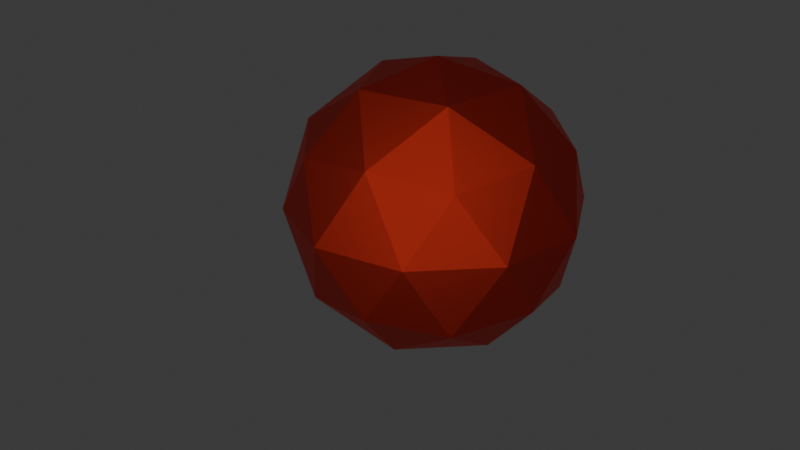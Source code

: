 # Source: ruby.blend  (saved by Blender 4.2.66; exported with 4.5.12 LTS)
import bpy
from mathutils import Matrix  # noqa: F401  (used for matrix-valued properties, if any)

bpy.ops.wm.read_factory_settings(use_empty=True)
scene = bpy.context.scene
scene.name = 'Scene'

# ---- collections
col_collection = bpy.data.collections.new('Collection'); scene.collection.children.link(col_collection)

# ---- materials (node trees are filled in below, after node groups)
mat_material = bpy.data.materials.new('Material')

# ---- material node trees
mat_material.use_nodes = True; mat_material.node_tree.nodes.clear()
_N = mat_material.node_tree.nodes; _L = mat_material.node_tree.links
n0 = _N.new('ShaderNodeBsdfPrincipled'); n0.name = 'Principled BSDF'; n0.location = (10, 300)
n0.inputs[0].default_value = (0.8001, 0.05748, 0.03714, 1.0)
n0.inputs[1].default_value = 1.0
n1 = _N.new('ShaderNodeOutputMaterial'); n1.name = 'Material Output'; n1.location = (300, 300)
_L.new(n0.outputs[0], n1.inputs[0])
n1.is_active_output = True

# ---- world
world_world = bpy.data.worlds.new('World'); scene.world = world_world
world_world.use_nodes = True; world_world.node_tree.nodes.clear()
_N = world_world.node_tree.nodes; _L = world_world.node_tree.links
n0 = _N.new('ShaderNodeOutputWorld'); n0.name = 'World Output'; n0.location = (300, 300)
n1 = _N.new('ShaderNodeBackground'); n1.name = 'Background'; n1.location = (10, 300)
n1.inputs[0].default_value = (0.05088, 0.05088, 0.05088, 1.0)
_L.new(n1.outputs[0], n0.inputs[0])
n0.is_active_output = True
world_world.color = (0.05088, 0.05088, 0.05088)
world_world.sun_shadow_jitter_overblur = 0.0

# ---- cameras
cam_camera = bpy.data.cameras.new('Camera')
cam_camera.clip_end = 100.0
cam_camera.ortho_scale = 7.314

# ---- lights
light_light = bpy.data.lights.new('Light', 'POINT')
light_light.energy = 1000.0
light_light.shadow_soft_size = 8.305

# ---- meshes
me_icosphere = bpy.data.meshes.new('Icosphere')
me_icosphere.from_pydata([(0.0, 0.0, -1.0), (0.7236, -0.5257, -0.4472), (-0.2764, -0.8506, -0.4472), (-0.8944, 0.0, -0.4472), (-0.2764, 0.8506, -0.4472), (0.7236, 0.5257, -0.4472), (0.2764, -0.8506, 0.4472), (-0.7236, -0.5257, 0.4472), (-0.7236, 0.5257, 0.4472), (0.2764, 0.8506, 0.4472), (0.8944, 0.0, 0.4472), (0.0, 0.0, 1.0), (-0.1625, -0.5, -0.8507), (0.4253, -0.309, -0.8507), (0.2629, -0.809, -0.5257), (0.8506, 0.0, -0.5257), (0.4253, 0.309, -0.8507), (-0.5257, 0.0, -0.8507), (-0.6882, -0.5, -0.5257), (-0.1625, 0.5, -0.8507), (-0.6882, 0.5, -0.5257), (0.2629, 0.809, -0.5257), (0.9511, -0.309, 0.0), (0.9511, 0.309, 0.0), (0.0, -1.0, 0.0), (0.5878, -0.809, 0.0), (-0.9511, -0.309, 0.0), (-0.5878, -0.809, 0.0), (-0.5878, 0.809, 0.0), (-0.9511, 0.309, 0.0), (0.5878, 0.809, 0.0), (0.0, 1.0, 0.0), (0.6882, -0.5, 0.5257), (-0.2629, -0.809, 0.5257), (-0.8506, 0.0, 0.5257), (-0.2629, 0.809, 0.5257), (0.6882, 0.5, 0.5257), (0.1625, -0.5, 0.8507), (0.5257, 0.0, 0.8507), (-0.4253, -0.309, 0.8507), (-0.4253, 0.309, 0.8507), (0.1625, 0.5, 0.8507)], [], [(0, 13, 12), (1, 13, 15), (0, 12, 17), (0, 17, 19), (0, 19, 16), (1, 15, 22), (2, 14, 24), (3, 18, 26), (4, 20, 28), (5, 21, 30), (1, 22, 25), (2, 24, 27), (3, 26, 29), (4, 28, 31), (5, 30, 23), (6, 32, 37), (7, 33, 39), (8, 34, 40), (9, 35, 41), (10, 36, 38), (38, 41, 11), (38, 36, 41), (36, 9, 41), (41, 40, 11), (41, 35, 40), (35, 8, 40), (40, 39, 11), (40, 34, 39), (34, 7, 39), (39, 37, 11), (39, 33, 37), (33, 6, 37), (37, 38, 11), (37, 32, 38), (32, 10, 38), (23, 36, 10), (23, 30, 36), (30, 9, 36), (31, 35, 9), (31, 28, 35), (28, 8, 35), (29, 34, 8), (29, 26, 34), (26, 7, 34), (27, 33, 7), (27, 24, 33), (24, 6, 33), (25, 32, 6), (25, 22, 32), (22, 10, 32), (30, 31, 9), (30, 21, 31), (21, 4, 31), (28, 29, 8), (28, 20, 29), (20, 3, 29), (26, 27, 7), (26, 18, 27), (18, 2, 27), (24, 25, 6), (24, 14, 25), (14, 1, 25), (22, 23, 10), (22, 15, 23), (15, 5, 23), (16, 21, 5), (16, 19, 21), (19, 4, 21), (19, 20, 4), (19, 17, 20), (17, 3, 20), (17, 18, 3), (17, 12, 18), (12, 2, 18), (15, 16, 5), (15, 13, 16), (13, 0, 16), (12, 14, 2), (12, 13, 14), (13, 1, 14)])
_uv = me_icosphere.uv_layers.new(name='UVMap')
_uv.uv.foreach_set('vector', [0.1818, 0.0, 0.2273, 0.07873, 0.1364, 0.07873, 0.2727, 0.1575, 0.3182, 0.07873, 0.3636, 0.1575, 0.9091, 0.0, 0.9545, 0.07873, 0.8636, 0.07873, 0.7273, 0.0, 0.7727, 0.07873, 0.6818, 0.07873, 0.5455, 0.0, 0.5909, 0.07873, 0.5, 0.07873, 0.2727, 0.1575, 0.3636, 0.1575, 0.3182, 0.2362, 0.09091, 0.1575, 0.1818, 0.1575, 0.1364, 0.2362, 0.8182, 0.1575, 0.9091, 0.1575, 0.8636, 0.2362, 0.6364, 0.1575, 0.7273, 0.1575, 0.6818, 0.2362, 0.4545, 0.1575, 0.5455, 0.1575, 0.5, 0.2362, 0.2727, 0.1575, 0.3182, 0.2362, 0.2273, 0.2362, 0.09091, 0.1575, 0.1364, 0.2362, 0.04546, 0.2362, 0.8182, 0.1575, 0.8636, 0.2362, 0.7727, 0.2362, 0.6364, 0.1575, 0.6818, 0.2362, 0.5909, 0.2362, 0.4545, 0.1575, 0.5, 0.2362, 0.4091, 0.2362, 0.1818, 0.3149, 0.2727, 0.3149, 0.2273, 0.3937, 0.0, 0.3149, 0.09091, 0.3149, 0.04546, 0.3937, 0.7273, 0.3149, 0.8182, 0.3149, 0.7727, 0.3937, 0.5455, 0.3149, 0.6364, 0.3149, 0.5909, 0.3937, 0.3636, 0.3149, 0.4545, 0.3149, 0.4091, 0.3937, 0.4091, 0.3937, 0.5, 0.3937, 0.4545, 0.4724, 0.4091, 0.3937, 0.4545, 0.3149, 0.5, 0.3937, 0.4545, 0.3149, 0.5455, 0.3149, 0.5, 0.3937, 0.5909, 0.3937, 0.6818, 0.3937, 0.6364, 0.4724, 0.5909, 0.3937, 0.6364, 0.3149, 0.6818, 0.3937, 0.6364, 0.3149, 0.7273, 0.3149, 0.6818, 0.3937, 0.7727, 0.3937, 0.8636, 0.3937, 0.8182, 0.4724, 0.7727, 0.3937, 0.8182, 0.3149, 0.8636, 0.3937, 0.8182, 0.3149, 0.9091, 0.3149, 0.8636, 0.3937, 0.04546, 0.3937, 0.1364, 0.3937, 0.09091, 0.4724, 0.04546, 0.3937, 0.09091, 0.3149, 0.1364, 0.3937, 0.09091, 0.3149, 0.1818, 0.3149, 0.1364, 0.3937, 0.2273, 0.3937, 0.3182, 0.3937, 0.2727, 0.4724, 0.2273, 0.3937, 0.2727, 0.3149, 0.3182, 0.3937, 0.2727, 0.3149, 0.3636, 0.3149, 0.3182, 0.3937, 0.4091, 0.2362, 0.4545, 0.3149, 0.3636, 0.3149, 0.4091, 0.2362, 0.5, 0.2362, 0.4545, 0.3149, 0.5, 0.2362, 0.5455, 0.3149, 0.4545, 0.3149, 0.5909, 0.2362, 0.6364, 0.3149, 0.5455, 0.3149, 0.5909, 0.2362, 0.6818, 0.2362, 0.6364, 0.3149, 0.6818, 0.2362, 0.7273, 0.3149, 0.6364, 0.3149, 0.7727, 0.2362, 0.8182, 0.3149, 0.7273, 0.3149, 0.7727, 0.2362, 0.8636, 0.2362, 0.8182, 0.3149, 0.8636, 0.2362, 0.9091, 0.3149, 0.8182, 0.3149, 0.04546, 0.2362, 0.09091, 0.3149, 0.0, 0.3149, 0.04546, 0.2362, 0.1364, 0.2362, 0.09091, 0.3149, 0.1364, 0.2362, 0.1818, 0.3149, 0.09091, 0.3149, 0.2273, 0.2362, 0.2727, 0.3149, 0.1818, 0.3149, 0.2273, 0.2362, 0.3182, 0.2362, 0.2727, 0.3149, 0.3182, 0.2362, 0.3636, 0.3149, 0.2727, 0.3149, 0.5, 0.2362, 0.5909, 0.2362, 0.5455, 0.3149, 0.5, 0.2362, 0.5455, 0.1575, 0.5909, 0.2362, 0.5455, 0.1575, 0.6364, 0.1575, 0.5909, 0.2362, 0.6818, 0.2362, 0.7727, 0.2362, 0.7273, 0.3149, 0.6818, 0.2362, 0.7273, 0.1575, 0.7727, 0.2362, 0.7273, 0.1575, 0.8182, 0.1575, 0.7727, 0.2362, 0.8636, 0.2362, 0.9545, 0.2362, 0.9091, 0.3149, 0.8636, 0.2362, 0.9091, 0.1575, 0.9545, 0.2362, 0.9091, 0.1575, 1.0, 0.1575, 0.9545, 0.2362, 0.1364, 0.2362, 0.2273, 0.2362, 0.1818, 0.3149, 0.1364, 0.2362, 0.1818, 0.1575, 0.2273, 0.2362, 0.1818, 0.1575, 0.2727, 0.1575, 0.2273, 0.2362, 0.3182, 0.2362, 0.4091, 0.2362, 0.3636, 0.3149, 0.3182, 0.2362, 0.3636, 0.1575, 0.4091, 0.2362, 0.3636, 0.1575, 0.4545, 0.1575, 0.4091, 0.2362, 0.5, 0.07873, 0.5455, 0.1575, 0.4545, 0.1575, 0.5, 0.07873, 0.5909, 0.07873, 0.5455, 0.1575, 0.5909, 0.07873, 0.6364, 0.1575, 0.5455, 0.1575, 0.6818, 0.07873, 0.7273, 0.1575, 0.6364, 0.1575, 0.6818, 0.07873, 0.7727, 0.07873, 0.7273, 0.1575, 0.7727, 0.07873, 0.8182, 0.1575, 0.7273, 0.1575, 0.8636, 0.07873, 0.9091, 0.1575, 0.8182, 0.1575, 0.8636, 0.07873, 0.9545, 0.07873, 0.9091, 0.1575, 0.9545, 0.07873, 1.0, 0.1575, 0.9091, 0.1575, 0.3636, 0.1575, 0.4091, 0.07873, 0.4545, 0.1575, 0.3636, 0.1575, 0.3182, 0.07873, 0.4091, 0.07873, 0.3182, 0.07873, 0.3636, 0.0, 0.4091, 0.07873, 0.1364, 0.07873, 0.1818, 0.1575, 0.09091, 0.1575, 0.1364, 0.07873, 0.2273, 0.07873, 0.1818, 0.1575, 0.2273, 0.07873, 0.2727, 0.1575, 0.1818, 0.1575])
me_icosphere.materials.append(mat_material)
me_icosphere.update()

# ---- objects
ob_light = bpy.data.objects.new('Light', light_light)
ob_camera = bpy.data.objects.new('Camera', cam_camera)
ob_icosphere = bpy.data.objects.new('Icosphere', me_icosphere)

# ---- transforms, parenting, visibility, modifiers, constraints
ob_light.location = (0.2039, -2.781, 1.333)
ob_light.rotation_euler = (-0.5539, -0.9047, 3.926)
ob_light.lock_rotations_4d = False
ob_light.empty_display_type = 'ARROWS'
ob_light.color = (0.0, 0.0, 0.0, 0.0)
ob_light.lineart.crease_threshold = 0.0
ob_camera.location = (1.24, -6.56, 3.01)
ob_camera.rotation_euler = (1.127, 0.0, 0.2215)
ob_camera.lock_rotations_4d = False
ob_camera.empty_display_type = 'ARROWS'
ob_camera.color = (0.0, 0.0, 0.0, 0.0)
ob_camera.display_type = 'WIRE'
ob_camera.lineart.crease_threshold = 0.0
ob_icosphere.location = (0.0, 0.0, 0.0)

# ---- collection membership
col_collection.objects.link(ob_light)
col_collection.objects.link(ob_camera)
col_collection.objects.link(ob_icosphere)

# ---- scene / render settings (as saved in the file)
scene.camera = ob_camera
scene.frame_start = 1; scene.frame_end = 250; scene.frame_set(7)
scene.render.engine = 'BLENDER_EEVEE_NEXT'
scene.render.film_transparent = True
bpy.context.view_layer.update()
